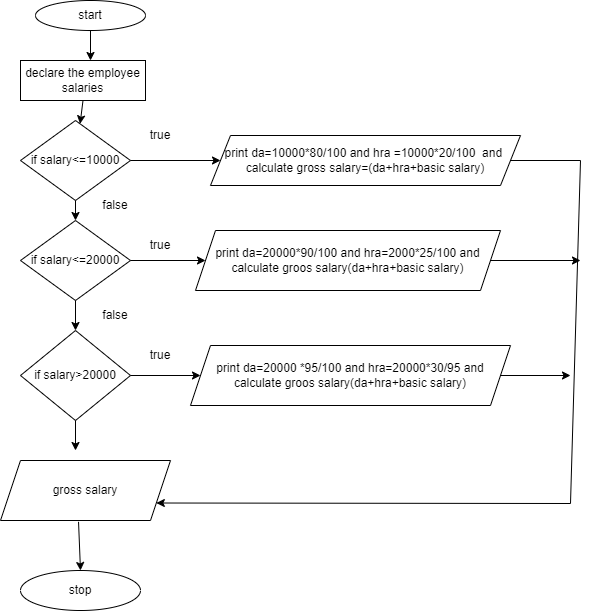

The diagram above was exported from draw.io. Its source (the exported page's mxGraphModel, read from the mxfile embedded in the PNG):
<mxGraphModel dx="794" dy="438" grid="1" gridSize="10" guides="1" tooltips="1" connect="1" arrows="1" fold="1" page="1" pageScale="1" pageWidth="850" pageHeight="1100" math="0" shadow="0">
  <root>
    <mxCell id="0" />
    <mxCell id="1" parent="0" />
    <mxCell id="IFvXTk7HssWfZ3mmWCR_-1" value="start" style="ellipse;whiteSpace=wrap;html=1;" vertex="1" parent="1">
      <mxGeometry x="265" y="10" width="110" height="30" as="geometry" />
    </mxCell>
    <mxCell id="IFvXTk7HssWfZ3mmWCR_-2" value="declare the employee&lt;br&gt;salaries" style="rounded=0;whiteSpace=wrap;html=1;" vertex="1" parent="1">
      <mxGeometry x="250" y="70" width="125" height="40" as="geometry" />
    </mxCell>
    <mxCell id="IFvXTk7HssWfZ3mmWCR_-4" value="if salary&amp;lt;=10000" style="rhombus;whiteSpace=wrap;html=1;" vertex="1" parent="1">
      <mxGeometry x="250" y="130" width="110" height="80" as="geometry" />
    </mxCell>
    <mxCell id="IFvXTk7HssWfZ3mmWCR_-5" value="print da=10000*80/100 and hra =10000*20/100  and  calculate gross salary=(da+hra+basic salary)" style="shape=parallelogram;perimeter=parallelogramPerimeter;whiteSpace=wrap;html=1;fixedSize=1;" vertex="1" parent="1">
      <mxGeometry x="440" y="145" width="310" height="50" as="geometry" />
    </mxCell>
    <mxCell id="IFvXTk7HssWfZ3mmWCR_-7" value="if salary&amp;lt;=20000" style="rhombus;whiteSpace=wrap;html=1;" vertex="1" parent="1">
      <mxGeometry x="250" y="230" width="110" height="80" as="geometry" />
    </mxCell>
    <mxCell id="IFvXTk7HssWfZ3mmWCR_-8" value="print da=20000*90/100 and hra=2000*25/100 and calculate groos salary(da+hra+basic salary)" style="shape=parallelogram;perimeter=parallelogramPerimeter;whiteSpace=wrap;html=1;fixedSize=1;" vertex="1" parent="1">
      <mxGeometry x="425" y="240" width="305" height="60" as="geometry" />
    </mxCell>
    <mxCell id="IFvXTk7HssWfZ3mmWCR_-9" value="if salary&amp;gt;20000" style="rhombus;whiteSpace=wrap;html=1;" vertex="1" parent="1">
      <mxGeometry x="250" y="340" width="110" height="90" as="geometry" />
    </mxCell>
    <mxCell id="IFvXTk7HssWfZ3mmWCR_-10" value="print da=20000 *95/100 and hra=20000*30/95 and calculate groos salary(da+hra+basic salary)" style="shape=parallelogram;perimeter=parallelogramPerimeter;whiteSpace=wrap;html=1;fixedSize=1;" vertex="1" parent="1">
      <mxGeometry x="420" y="355" width="320" height="60" as="geometry" />
    </mxCell>
    <mxCell id="IFvXTk7HssWfZ3mmWCR_-11" value="gross salary" style="shape=parallelogram;perimeter=parallelogramPerimeter;whiteSpace=wrap;html=1;fixedSize=1;" vertex="1" parent="1">
      <mxGeometry x="230" y="470" width="170" height="60" as="geometry" />
    </mxCell>
    <mxCell id="IFvXTk7HssWfZ3mmWCR_-12" value="" style="endArrow=classic;html=1;rounded=0;exitX=0.5;exitY=1;exitDx=0;exitDy=0;entryX=0.56;entryY=0;entryDx=0;entryDy=0;entryPerimeter=0;" edge="1" parent="1" source="IFvXTk7HssWfZ3mmWCR_-1" target="IFvXTk7HssWfZ3mmWCR_-2">
      <mxGeometry width="50" height="50" relative="1" as="geometry">
        <mxPoint x="380" y="210" as="sourcePoint" />
        <mxPoint x="430" y="160" as="targetPoint" />
      </mxGeometry>
    </mxCell>
    <mxCell id="IFvXTk7HssWfZ3mmWCR_-14" value="" style="endArrow=classic;html=1;rounded=0;exitX=0.5;exitY=1;exitDx=0;exitDy=0;" edge="1" parent="1" source="IFvXTk7HssWfZ3mmWCR_-2" target="IFvXTk7HssWfZ3mmWCR_-4">
      <mxGeometry width="50" height="50" relative="1" as="geometry">
        <mxPoint x="380" y="210" as="sourcePoint" />
        <mxPoint x="430" y="160" as="targetPoint" />
      </mxGeometry>
    </mxCell>
    <mxCell id="IFvXTk7HssWfZ3mmWCR_-15" value="" style="endArrow=classic;html=1;rounded=0;exitX=0.5;exitY=1;exitDx=0;exitDy=0;" edge="1" parent="1" source="IFvXTk7HssWfZ3mmWCR_-4" target="IFvXTk7HssWfZ3mmWCR_-7">
      <mxGeometry width="50" height="50" relative="1" as="geometry">
        <mxPoint x="400" y="270" as="sourcePoint" />
        <mxPoint x="450" y="220" as="targetPoint" />
      </mxGeometry>
    </mxCell>
    <mxCell id="IFvXTk7HssWfZ3mmWCR_-17" value="" style="endArrow=classic;html=1;rounded=0;exitX=0.5;exitY=1;exitDx=0;exitDy=0;entryX=0.5;entryY=0;entryDx=0;entryDy=0;" edge="1" parent="1" source="IFvXTk7HssWfZ3mmWCR_-7" target="IFvXTk7HssWfZ3mmWCR_-9">
      <mxGeometry width="50" height="50" relative="1" as="geometry">
        <mxPoint x="380" y="210" as="sourcePoint" />
        <mxPoint x="330" y="330" as="targetPoint" />
      </mxGeometry>
    </mxCell>
    <mxCell id="IFvXTk7HssWfZ3mmWCR_-18" value="" style="endArrow=classic;html=1;rounded=0;exitX=0.5;exitY=1;exitDx=0;exitDy=0;" edge="1" parent="1" source="IFvXTk7HssWfZ3mmWCR_-9">
      <mxGeometry width="50" height="50" relative="1" as="geometry">
        <mxPoint x="180" y="440" as="sourcePoint" />
        <mxPoint x="305" y="460" as="targetPoint" />
      </mxGeometry>
    </mxCell>
    <mxCell id="IFvXTk7HssWfZ3mmWCR_-19" value="" style="endArrow=classic;html=1;rounded=0;exitX=1;exitY=0.5;exitDx=0;exitDy=0;" edge="1" parent="1" source="IFvXTk7HssWfZ3mmWCR_-4" target="IFvXTk7HssWfZ3mmWCR_-5">
      <mxGeometry width="50" height="50" relative="1" as="geometry">
        <mxPoint x="380" y="140" as="sourcePoint" />
        <mxPoint x="430" y="90" as="targetPoint" />
      </mxGeometry>
    </mxCell>
    <mxCell id="IFvXTk7HssWfZ3mmWCR_-20" value="" style="endArrow=classic;html=1;rounded=0;exitX=1;exitY=0.5;exitDx=0;exitDy=0;entryX=0;entryY=0.5;entryDx=0;entryDy=0;" edge="1" parent="1" source="IFvXTk7HssWfZ3mmWCR_-7" target="IFvXTk7HssWfZ3mmWCR_-8">
      <mxGeometry width="50" height="50" relative="1" as="geometry">
        <mxPoint x="380" y="140" as="sourcePoint" />
        <mxPoint x="430" y="90" as="targetPoint" />
      </mxGeometry>
    </mxCell>
    <mxCell id="IFvXTk7HssWfZ3mmWCR_-21" value="" style="endArrow=classic;html=1;rounded=0;exitX=1;exitY=0.5;exitDx=0;exitDy=0;" edge="1" parent="1" source="IFvXTk7HssWfZ3mmWCR_-9" target="IFvXTk7HssWfZ3mmWCR_-10">
      <mxGeometry width="50" height="50" relative="1" as="geometry">
        <mxPoint x="380" y="420" as="sourcePoint" />
        <mxPoint x="430" y="370" as="targetPoint" />
      </mxGeometry>
    </mxCell>
    <mxCell id="IFvXTk7HssWfZ3mmWCR_-22" value="" style="endArrow=classic;html=1;rounded=0;exitX=1;exitY=0.5;exitDx=0;exitDy=0;entryX=1;entryY=0.75;entryDx=0;entryDy=0;" edge="1" parent="1" source="IFvXTk7HssWfZ3mmWCR_-5" target="IFvXTk7HssWfZ3mmWCR_-11">
      <mxGeometry width="50" height="50" relative="1" as="geometry">
        <mxPoint x="380" y="420" as="sourcePoint" />
        <mxPoint x="430" y="370" as="targetPoint" />
        <Array as="points">
          <mxPoint x="810" y="170" />
          <mxPoint x="800" y="513" />
        </Array>
      </mxGeometry>
    </mxCell>
    <mxCell id="IFvXTk7HssWfZ3mmWCR_-23" value="" style="endArrow=classic;html=1;rounded=0;exitX=1;exitY=0.5;exitDx=0;exitDy=0;" edge="1" parent="1" source="IFvXTk7HssWfZ3mmWCR_-8">
      <mxGeometry width="50" height="50" relative="1" as="geometry">
        <mxPoint x="640" y="370" as="sourcePoint" />
        <mxPoint x="810" y="270" as="targetPoint" />
      </mxGeometry>
    </mxCell>
    <mxCell id="IFvXTk7HssWfZ3mmWCR_-24" value="" style="endArrow=classic;html=1;rounded=0;exitX=1;exitY=0.5;exitDx=0;exitDy=0;" edge="1" parent="1" source="IFvXTk7HssWfZ3mmWCR_-10">
      <mxGeometry width="50" height="50" relative="1" as="geometry">
        <mxPoint x="450" y="340" as="sourcePoint" />
        <mxPoint x="800" y="385" as="targetPoint" />
      </mxGeometry>
    </mxCell>
    <mxCell id="IFvXTk7HssWfZ3mmWCR_-25" value="stop" style="ellipse;whiteSpace=wrap;html=1;" vertex="1" parent="1">
      <mxGeometry x="250" y="580" width="120" height="40" as="geometry" />
    </mxCell>
    <mxCell id="IFvXTk7HssWfZ3mmWCR_-28" value="" style="endArrow=classic;html=1;rounded=0;exitX=0.459;exitY=1.022;exitDx=0;exitDy=0;exitPerimeter=0;entryX=0.5;entryY=0;entryDx=0;entryDy=0;" edge="1" parent="1" source="IFvXTk7HssWfZ3mmWCR_-11" target="IFvXTk7HssWfZ3mmWCR_-25">
      <mxGeometry width="50" height="50" relative="1" as="geometry">
        <mxPoint x="450" y="600" as="sourcePoint" />
        <mxPoint x="500" y="550" as="targetPoint" />
      </mxGeometry>
    </mxCell>
    <mxCell id="IFvXTk7HssWfZ3mmWCR_-29" value="true" style="text;html=1;strokeColor=none;fillColor=none;align=center;verticalAlign=middle;whiteSpace=wrap;rounded=0;" vertex="1" parent="1">
      <mxGeometry x="360" y="130" width="60" height="30" as="geometry" />
    </mxCell>
    <mxCell id="IFvXTk7HssWfZ3mmWCR_-30" value="false" style="text;html=1;strokeColor=none;fillColor=none;align=center;verticalAlign=middle;whiteSpace=wrap;rounded=0;" vertex="1" parent="1">
      <mxGeometry x="315" y="200" width="60" height="30" as="geometry" />
    </mxCell>
    <mxCell id="IFvXTk7HssWfZ3mmWCR_-31" value="true" style="text;html=1;strokeColor=none;fillColor=none;align=center;verticalAlign=middle;whiteSpace=wrap;rounded=0;" vertex="1" parent="1">
      <mxGeometry x="360" y="240" width="60" height="30" as="geometry" />
    </mxCell>
    <mxCell id="IFvXTk7HssWfZ3mmWCR_-32" value="false" style="text;html=1;strokeColor=none;fillColor=none;align=center;verticalAlign=middle;whiteSpace=wrap;rounded=0;" vertex="1" parent="1">
      <mxGeometry x="315" y="310" width="60" height="30" as="geometry" />
    </mxCell>
    <mxCell id="IFvXTk7HssWfZ3mmWCR_-33" value="true" style="text;html=1;strokeColor=none;fillColor=none;align=center;verticalAlign=middle;whiteSpace=wrap;rounded=0;" vertex="1" parent="1">
      <mxGeometry x="360" y="350" width="60" height="30" as="geometry" />
    </mxCell>
  </root>
</mxGraphModel>